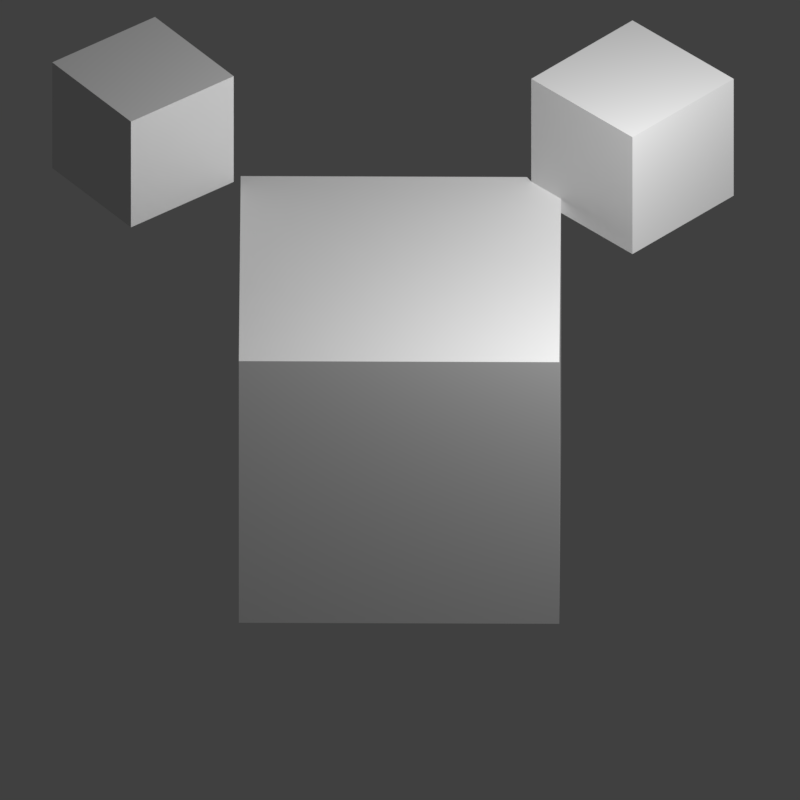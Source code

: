 # Source: data.blend  (saved by Blender 3.4.6; exported with 4.5.12 LTS)
import bpy
from mathutils import Matrix  # noqa: F401  (used for matrix-valued properties, if any)

bpy.ops.wm.read_factory_settings(use_empty=True)
scene = bpy.context.scene
scene.name = 'Scene'

# ---- collections
col_collection = bpy.data.collections.new('Collection'); scene.collection.children.link(col_collection)
col_model = bpy.data.collections.new('model'); col_collection.children.link(col_model)
col_collection_2 = bpy.data.collections.new('Collection 2'); scene.collection.children.link(col_collection_2)
col_collection_3 = bpy.data.collections.new('Collection 3'); scene.collection.children.link(col_collection_3)

# ---- materials (node trees are filled in below, after node groups)
mat_material_002 = bpy.data.materials.new('Material.002')
mat_material_002.use_transparent_shadow = False
mat_material_002.line_color = (0.0, 0.1019, 1.0, 0.0)
mat_material = bpy.data.materials.new('Material')
mat_material.use_transparent_shadow = False
mat_material.line_priority = 1

# ---- material node trees
mat_material_002.use_nodes = True; mat_material_002.node_tree.nodes.clear()
_N = mat_material_002.node_tree.nodes; _L = mat_material_002.node_tree.links
n0 = _N.new('ShaderNodeBsdfPrincipled'); n0.name = 'Principled BSDF'; n0.location = (10, 300)
n0.distribution = 'GGX'
n0.subsurface_method = 'RANDOM_WALK_SKIN'
n0.inputs[3].default_value = 1.45
n0.inputs[27].default_value = (0.0, 0.0, 0.0, 1.0)
n0.inputs[28].default_value = 1.0
n1 = _N.new('ShaderNodeOutputMaterial'); n1.name = 'Material Output'; n1.location = (300, 300)
_L.new(n0.outputs[0], n1.inputs[0])
n1.is_active_output = True
mat_material.use_nodes = True; mat_material.node_tree.nodes.clear()
_N = mat_material.node_tree.nodes; _L = mat_material.node_tree.links
n0 = _N.new('ShaderNodeBsdfPrincipled'); n0.name = 'Principled BSDF'; n0.location = (10, 300)
n0.distribution = 'GGX'
n0.subsurface_method = 'RANDOM_WALK_SKIN'
n0.inputs[3].default_value = 1.45
n0.inputs[27].default_value = (0.0, 0.0, 0.0, 1.0)
n0.inputs[28].default_value = 1.0
n1 = _N.new('ShaderNodeOutputMaterial'); n1.name = 'Material Output'; n1.location = (300, 300)
_L.new(n0.outputs[0], n1.inputs[0])
n1.is_active_output = True

# ---- world
world_world = bpy.data.worlds.new('World'); scene.world = world_world
world_world.use_nodes = True; world_world.node_tree.nodes.clear()
_N = world_world.node_tree.nodes; _L = world_world.node_tree.links
n0 = _N.new('ShaderNodeOutputWorld'); n0.name = 'World Output'; n0.location = (300, 300)
n1 = _N.new('ShaderNodeBackground'); n1.name = 'Background'; n1.location = (10, 300)
n1.inputs[0].default_value = (0.05088, 0.05088, 0.05088, 1.0)
_L.new(n1.outputs[0], n0.inputs[0])
n0.is_active_output = True
world_world.color = (0.05088, 0.05088, 0.05088)
world_world.use_sun_shadow = False
world_world.sun_shadow_jitter_overblur = 0.0

# ---- cameras
cam_camera_001 = bpy.data.cameras.new('Camera.001')
cam_camera_001.type = 'ORTHO'
cam_camera_001.ortho_scale = 14.12

# ---- lights
light_light = bpy.data.lights.new('Light', 'POINT')
light_light.transmission_factor = 0.0
light_light.energy = 5000.0
light_light.shadow_soft_size = 0.1
light_light.shadow_maximum_resolution = 0.006
light_light.use_absolute_resolution = True

# ---- meshes
me_cube = bpy.data.meshes.new('Cube')
me_cube.from_pydata([(1.0, 1.0, 1.0), (1.0, 1.0, -1.0), (1.0, -1.0, 1.0), (1.0, -1.0, -1.0), (-1.0, 1.0, 1.0), (-1.0, 1.0, -1.0), (-1.0, -1.0, 1.0), (-1.0, -1.0, -1.0)], [], [(0, 4, 6, 2), (3, 2, 6, 7), (7, 6, 4, 5), (5, 1, 3, 7), (1, 0, 2, 3), (5, 4, 0, 1)])
_uv = me_cube.uv_layers.new(name='UVMap')
_uv.uv.foreach_set('vector', [0.625, 0.5, 0.875, 0.5, 0.875, 0.75, 0.625, 0.75, 0.375, 0.75, 0.625, 0.75, 0.625, 1.0, 0.375, 1.0, 0.375, 0.0, 0.625, 0.0, 0.625, 0.25, 0.375, 0.25, 0.125, 0.5, 0.375, 0.5, 0.375, 0.75, 0.125, 0.75, 0.375, 0.5, 0.625, 0.5, 0.625, 0.75, 0.375, 0.75, 0.375, 0.25, 0.625, 0.25, 0.625, 0.5, 0.375, 0.5])
me_cube.materials.append(mat_material_002)
me_cube.use_mirror_vertex_groups = False
me_cube.update()
me_cube_001 = bpy.data.meshes.new('Cube.001')
me_cube_001.from_pydata([(1.0, 1.0, 1.0), (1.0, 1.0, -1.0), (1.0, -1.0, 1.0), (1.0, -1.0, -1.0), (-1.0, 1.0, 1.0), (-1.0, 1.0, -1.0), (-1.0, -1.0, 1.0), (-1.0, -1.0, -1.0)], [], [(0, 4, 6, 2), (3, 2, 6, 7), (7, 6, 4, 5), (5, 1, 3, 7), (1, 0, 2, 3), (5, 4, 0, 1)])
_uv = me_cube_001.uv_layers.new(name='UVMap')
_uv.uv.foreach_set('vector', [0.625, 0.5, 0.875, 0.5, 0.875, 0.75, 0.625, 0.75, 0.375, 0.75, 0.625, 0.75, 0.625, 1.0, 0.375, 1.0, 0.375, 0.0, 0.625, 0.0, 0.625, 0.25, 0.375, 0.25, 0.125, 0.5, 0.375, 0.5, 0.375, 0.75, 0.125, 0.75, 0.375, 0.5, 0.625, 0.5, 0.625, 0.75, 0.375, 0.75, 0.375, 0.25, 0.625, 0.25, 0.625, 0.5, 0.375, 0.5])
me_cube_001.use_mirror_vertex_groups = False
me_cube_001.update()
me_cube_002 = bpy.data.meshes.new('Cube.002')
me_cube_002.from_pydata([(1.0, 1.0, 1.0), (1.0, 1.0, -1.0), (1.0, -1.0, 1.0), (1.0, -1.0, -1.0), (-1.0, 1.0, 1.0), (-1.0, 1.0, -1.0), (-1.0, -1.0, 1.0), (-1.0, -1.0, -1.0)], [], [(0, 4, 6, 2), (3, 2, 6, 7), (7, 6, 4, 5), (5, 1, 3, 7), (1, 0, 2, 3), (5, 4, 0, 1)])
_uv = me_cube_002.uv_layers.new(name='UVMap')
_uv.uv.foreach_set('vector', [0.625, 0.5, 0.875, 0.5, 0.875, 0.75, 0.625, 0.75, 0.375, 0.75, 0.625, 0.75, 0.625, 1.0, 0.375, 1.0, 0.375, 0.0, 0.625, 0.0, 0.625, 0.25, 0.375, 0.25, 0.125, 0.5, 0.375, 0.5, 0.375, 0.75, 0.125, 0.75, 0.375, 0.5, 0.625, 0.5, 0.625, 0.75, 0.375, 0.75, 0.375, 0.25, 0.625, 0.25, 0.625, 0.5, 0.375, 0.5])
me_cube_002.materials.append(mat_material)
me_cube_002.use_mirror_vertex_groups = False
me_cube_002.update()

# ---- objects
ob_cube = bpy.data.objects.new('Cube', me_cube)
ob_light = bpy.data.objects.new('Light', light_light)
ob_trueisocam = bpy.data.objects.new('TrueIsoCam', cam_camera_001)
ob_cube_001 = bpy.data.objects.new('Cube.001', me_cube_001)
ob_cube_002 = bpy.data.objects.new('Cube.002', me_cube_002)

# ---- transforms, parenting, visibility, modifiers, constraints
ob_cube.location = (0.0, 0.0, 0.0)
ob_cube.rotation_euler = (0.0, -0.0, -0.7912)
ob_cube.scale = (2.828, 2.828, 2.828)
ob_cube.lock_rotations_4d = False
ob_cube.empty_display_type = 'ARROWS'
ob_cube.lineart.crease_threshold = 0.0
ob_light.location = (8.448, 1.005, 11.76)
ob_light.rotation_euler = (0.6503, 0.05522, 1.866)
ob_light.lock_rotations_4d = False
ob_light.empty_display_type = 'ARROWS'
ob_light.color = (0.0, 0.0, 0.0, 0.0)
ob_light.lineart.crease_threshold = 0.0
ob_trueisocam.location = (30.61, -30.61, 30.61)
ob_trueisocam.rotation_euler = (0.9553, 0.0, 0.7854)
ob_cube_001.location = (1.008, 4.794, 3.786)
ob_cube_001.scale = (1.263, 1.263, 1.263)
ob_cube_001.lock_rotations_4d = False
ob_cube_001.empty_display_type = 'ARROWS'
ob_cube_001.lineart.crease_threshold = 0.0
ob_cube_002.location = (-5.21, -1.206, 4.004)
ob_cube_002.rotation_euler = (0.0, -0.0, -0.1314)
ob_cube_002.scale = (1.142, 1.142, 1.142)
ob_cube_002.lock_rotations_4d = False
ob_cube_002.empty_display_type = 'ARROWS'
ob_cube_002.lineart.crease_threshold = 0.0

# ---- collection membership
col_collection.objects.link(ob_cube)
col_collection.objects.link(ob_light)
col_collection.objects.link(ob_trueisocam)
col_collection_2.objects.link(ob_cube_001)
col_collection_3.objects.link(ob_cube_002)

# ---- scene / render settings (as saved in the file)
scene.camera = ob_trueisocam
scene.frame_start = 1; scene.frame_end = 1; scene.frame_set(1)
scene.render.engine = 'BLENDER_EEVEE_NEXT'
scene.render.image_settings.compression = 0
scene.render.resolution_x = 500
scene.render.resolution_y = 500
scene.render.dither_intensity = 0.0
scene.render.filter_size = 0.0
scene.render.film_transparent = True
scene.render.use_freestyle = True
scene.cycles.samples = 20
scene.cycles.sampling_pattern = 'TABULATED_SOBOL'
scene.cycles.use_light_tree = False
scene.eevee.taa_samples = 20
scene.eevee.taa_render_samples = 20
scene.view_settings.view_transform = 'Standard'
bpy.context.view_layer.update()
